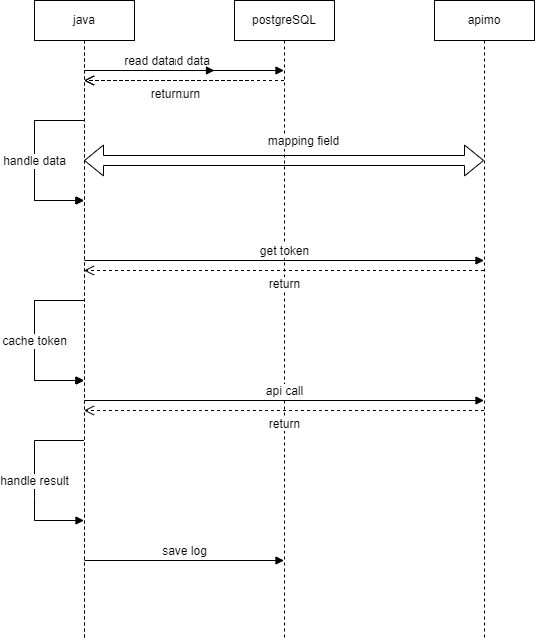

The diagram above was exported from draw.io. Its source (the exported page's mxGraphModel, read from the mxfile embedded in the PNG):
<mxGraphModel dx="1422" dy="754" grid="1" gridSize="10" guides="1" tooltips="1" connect="1" arrows="1" fold="1" page="1" pageScale="1" pageWidth="827" pageHeight="1169" math="0" shadow="0">
  <root>
    <mxCell id="0" />
    <mxCell id="1" parent="0" />
    <mxCell id="kQU3v_Ul4ccBizR2jzRd-1" value="java" style="shape=umlLifeline;perimeter=lifelinePerimeter;whiteSpace=wrap;html=1;container=1;collapsible=0;recursiveResize=0;outlineConnect=0;" parent="1" vertex="1">
      <mxGeometry x="160" y="80" width="100" height="640" as="geometry" />
    </mxCell>
    <mxCell id="kQU3v_Ul4ccBizR2jzRd-30" value="read data" style="html=1;verticalAlign=bottom;endArrow=block;rounded=0;" parent="kQU3v_Ul4ccBizR2jzRd-1" target="kQU3v_Ul4ccBizR2jzRd-5" edge="1">
      <mxGeometry width="80" relative="1" as="geometry">
        <mxPoint x="50" y="70" as="sourcePoint" />
        <mxPoint x="180" y="70" as="targetPoint" />
      </mxGeometry>
    </mxCell>
    <mxCell id="kQU3v_Ul4ccBizR2jzRd-37" value="cache token" style="html=1;verticalAlign=middle;endArrow=block;rounded=0;" parent="kQU3v_Ul4ccBizR2jzRd-1" edge="1">
      <mxGeometry width="80" relative="1" as="geometry">
        <mxPoint x="49.5" y="300" as="sourcePoint" />
        <mxPoint x="49.5" y="380" as="targetPoint" />
        <Array as="points">
          <mxPoint y="300" />
          <mxPoint y="357" />
          <mxPoint y="380" />
        </Array>
      </mxGeometry>
    </mxCell>
    <mxCell id="kQU3v_Ul4ccBizR2jzRd-36" value="handle data" style="html=1;verticalAlign=middle;endArrow=block;rounded=0;" parent="kQU3v_Ul4ccBizR2jzRd-1" edge="1">
      <mxGeometry width="80" relative="1" as="geometry">
        <mxPoint x="49.5" y="120" as="sourcePoint" />
        <mxPoint x="49.5" y="200" as="targetPoint" />
        <Array as="points">
          <mxPoint y="120" />
          <mxPoint y="177" />
          <mxPoint y="200" />
        </Array>
      </mxGeometry>
    </mxCell>
    <mxCell id="kQU3v_Ul4ccBizR2jzRd-32" value="return" style="html=1;verticalAlign=top;endArrow=open;dashed=1;endSize=8;rounded=0;align=center;horizontal=1;" parent="kQU3v_Ul4ccBizR2jzRd-1" source="kQU3v_Ul4ccBizR2jzRd-5" edge="1">
      <mxGeometry relative="1" as="geometry">
        <mxPoint x="214.5" y="80" as="sourcePoint" />
        <mxPoint x="49.5" y="80" as="targetPoint" />
      </mxGeometry>
    </mxCell>
    <mxCell id="kQU3v_Ul4ccBizR2jzRd-2" value="apimo" style="shape=umlLifeline;perimeter=lifelinePerimeter;whiteSpace=wrap;html=1;container=1;collapsible=0;recursiveResize=0;outlineConnect=0;" parent="1" vertex="1">
      <mxGeometry x="560" y="80" width="100" height="640" as="geometry" />
    </mxCell>
    <mxCell id="kQU3v_Ul4ccBizR2jzRd-5" value="postgreSQL" style="shape=umlLifeline;perimeter=lifelinePerimeter;whiteSpace=wrap;html=1;container=1;collapsible=0;recursiveResize=0;outlineConnect=0;" parent="1" vertex="1">
      <mxGeometry x="360" y="80" width="100" height="640" as="geometry" />
    </mxCell>
    <mxCell id="kQU3v_Ul4ccBizR2jzRd-70" value="java" style="shape=umlLifeline;perimeter=lifelinePerimeter;whiteSpace=wrap;html=1;container=1;collapsible=0;recursiveResize=0;outlineConnect=0;" parent="kQU3v_Ul4ccBizR2jzRd-5" vertex="1">
      <mxGeometry x="-200" width="100" height="640" as="geometry" />
    </mxCell>
    <mxCell id="kQU3v_Ul4ccBizR2jzRd-71" value="read data" style="html=1;verticalAlign=bottom;endArrow=block;rounded=0;" parent="kQU3v_Ul4ccBizR2jzRd-70" edge="1">
      <mxGeometry width="80" relative="1" as="geometry">
        <mxPoint x="50" y="70" as="sourcePoint" />
        <mxPoint x="180" y="70" as="targetPoint" />
      </mxGeometry>
    </mxCell>
    <mxCell id="kQU3v_Ul4ccBizR2jzRd-72" value="get token" style="html=1;verticalAlign=bottom;endArrow=block;rounded=0;" parent="kQU3v_Ul4ccBizR2jzRd-70" target="kQU3v_Ul4ccBizR2jzRd-2" edge="1">
      <mxGeometry width="80" relative="1" as="geometry">
        <mxPoint x="50" y="260" as="sourcePoint" />
        <mxPoint x="369.5" y="260" as="targetPoint" />
      </mxGeometry>
    </mxCell>
    <mxCell id="kQU3v_Ul4ccBizR2jzRd-73" value="cache token" style="html=1;verticalAlign=middle;endArrow=block;rounded=0;" parent="kQU3v_Ul4ccBizR2jzRd-70" edge="1">
      <mxGeometry width="80" relative="1" as="geometry">
        <mxPoint x="49.5" y="300" as="sourcePoint" />
        <mxPoint x="49.5" y="380" as="targetPoint" />
        <Array as="points">
          <mxPoint y="300" />
          <mxPoint y="357" />
          <mxPoint y="380" />
        </Array>
      </mxGeometry>
    </mxCell>
    <mxCell id="kQU3v_Ul4ccBizR2jzRd-74" value="handle data" style="html=1;verticalAlign=middle;endArrow=block;rounded=0;" parent="kQU3v_Ul4ccBizR2jzRd-70" edge="1">
      <mxGeometry width="80" relative="1" as="geometry">
        <mxPoint x="49.5" y="120" as="sourcePoint" />
        <mxPoint x="49.5" y="200" as="targetPoint" />
        <Array as="points">
          <mxPoint y="120" />
          <mxPoint y="177" />
          <mxPoint y="200" />
        </Array>
      </mxGeometry>
    </mxCell>
    <mxCell id="kQU3v_Ul4ccBizR2jzRd-75" value="return" style="html=1;verticalAlign=top;endArrow=open;dashed=1;endSize=8;rounded=0;align=center;horizontal=1;" parent="kQU3v_Ul4ccBizR2jzRd-70" edge="1">
      <mxGeometry relative="1" as="geometry">
        <mxPoint x="214.5" y="80" as="sourcePoint" />
        <mxPoint x="49.5" y="80" as="targetPoint" />
      </mxGeometry>
    </mxCell>
    <mxCell id="kQU3v_Ul4ccBizR2jzRd-35" value="return" style="html=1;verticalAlign=top;endArrow=open;dashed=1;endSize=8;rounded=0;align=center;horizontal=1;" parent="1" source="kQU3v_Ul4ccBizR2jzRd-2" edge="1">
      <mxGeometry relative="1" as="geometry">
        <mxPoint x="529.5" y="490" as="sourcePoint" />
        <mxPoint x="209.5" y="490" as="targetPoint" />
      </mxGeometry>
    </mxCell>
    <mxCell id="kQU3v_Ul4ccBizR2jzRd-60" value="" style="endArrow=classic;startArrow=classic;html=1;rounded=0;shape=flexArrow;" parent="1" target="kQU3v_Ul4ccBizR2jzRd-2" edge="1">
      <mxGeometry width="50" height="50" relative="1" as="geometry">
        <mxPoint x="209.5" y="240" as="sourcePoint" />
        <mxPoint x="563.5" y="240" as="targetPoint" />
      </mxGeometry>
    </mxCell>
    <mxCell id="kQU3v_Ul4ccBizR2jzRd-63" value="mapping field" style="edgeLabel;html=1;align=center;verticalAlign=middle;resizable=0;points=[];" parent="kQU3v_Ul4ccBizR2jzRd-60" vertex="1" connectable="0">
      <mxGeometry x="0.1419" y="1" relative="1" as="geometry">
        <mxPoint x="-9" y="-19" as="offset" />
      </mxGeometry>
    </mxCell>
    <mxCell id="kQU3v_Ul4ccBizR2jzRd-66" value="api call" style="html=1;verticalAlign=bottom;endArrow=block;rounded=0;" parent="1" target="kQU3v_Ul4ccBizR2jzRd-2" edge="1">
      <mxGeometry width="80" relative="1" as="geometry">
        <mxPoint x="210" y="480" as="sourcePoint" />
        <mxPoint x="529.5" y="480" as="targetPoint" />
      </mxGeometry>
    </mxCell>
    <mxCell id="kQU3v_Ul4ccBizR2jzRd-67" value="save log" style="html=1;verticalAlign=bottom;endArrow=block;rounded=0;" parent="1" target="kQU3v_Ul4ccBizR2jzRd-5" edge="1">
      <mxGeometry width="80" relative="1" as="geometry">
        <mxPoint x="210" y="640" as="sourcePoint" />
        <mxPoint x="729.5" y="640" as="targetPoint" />
      </mxGeometry>
    </mxCell>
    <mxCell id="kQU3v_Ul4ccBizR2jzRd-68" value="handle result" style="html=1;verticalAlign=middle;endArrow=block;rounded=0;" parent="1" edge="1">
      <mxGeometry width="80" relative="1" as="geometry">
        <mxPoint x="209.5" y="520" as="sourcePoint" />
        <mxPoint x="209.5" y="600" as="targetPoint" />
        <Array as="points">
          <mxPoint x="160" y="520" />
          <mxPoint x="160" y="577" />
          <mxPoint x="160" y="600" />
        </Array>
      </mxGeometry>
    </mxCell>
    <mxCell id="kQU3v_Ul4ccBizR2jzRd-69" value="return" style="html=1;verticalAlign=top;endArrow=open;dashed=1;endSize=8;rounded=0;align=center;horizontal=1;" parent="1" source="kQU3v_Ul4ccBizR2jzRd-2" edge="1">
      <mxGeometry relative="1" as="geometry">
        <mxPoint x="529.5" y="350" as="sourcePoint" />
        <mxPoint x="209.5" y="350" as="targetPoint" />
      </mxGeometry>
    </mxCell>
  </root>
</mxGraphModel>